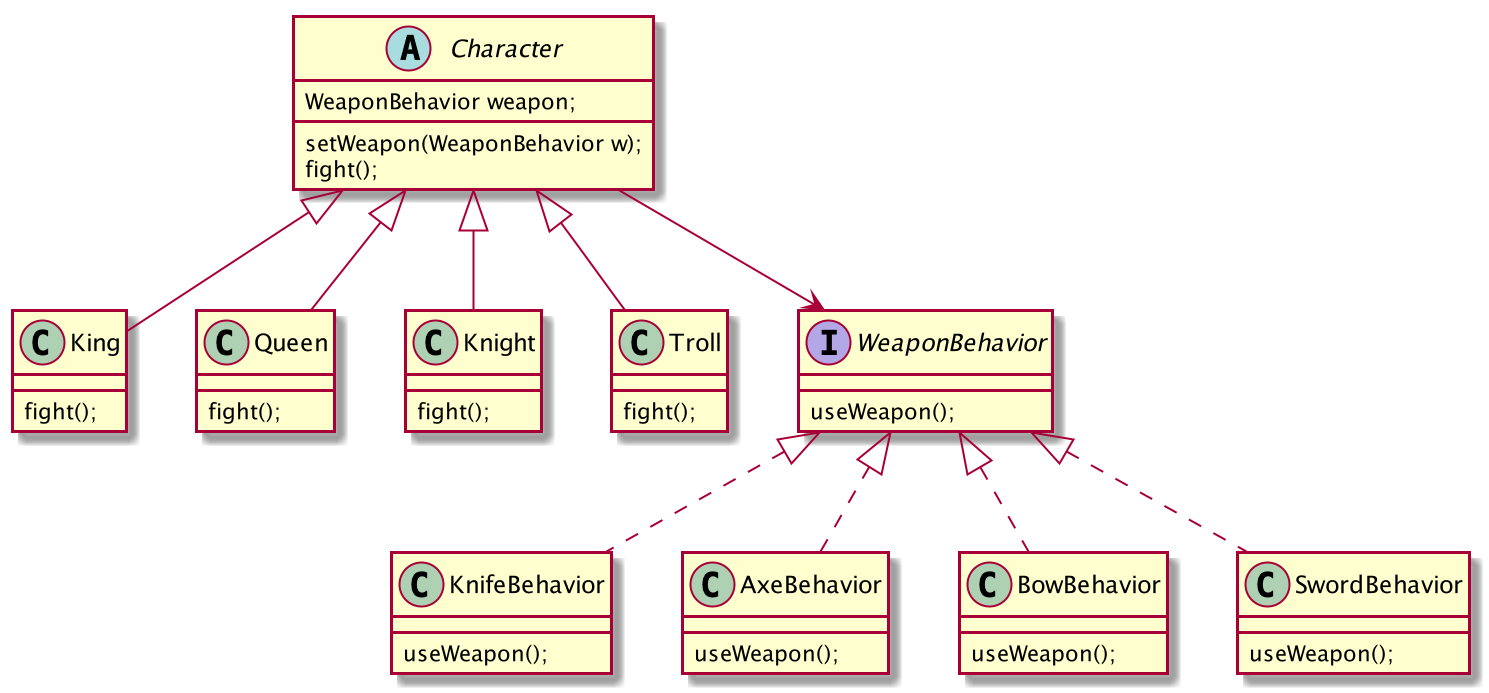

The diagram above was rendered by PlantUML. Its source (embedded in the PNG):
@startuml

abstract class Character {
    WeaponBehavior weapon;
    setWeapon(WeaponBehavior w);
    fight();
}
class King {
    fight();
}
class Queen {
    fight();
}
class Knight {
    fight();
}
class Troll {
    fight();
}

interface WeaponBehavior {
    useWeapon();
}
class KnifeBehavior {
    useWeapon();
}
class AxeBehavior {
    useWeapon();
}
class BowBehavior {
     useWeapon();
}
class SwordBehavior {
    useWeapon();
}

Character <|-- King
Character <|-- Queen
Character <|-- Knight
Character <|-- Troll

WeaponBehavior <|.. KnifeBehavior
WeaponBehavior <|.. AxeBehavior
WeaponBehavior <|.. BowBehavior
WeaponBehavior <|.. SwordBehavior

Character --> WeaponBehavior

@enduml